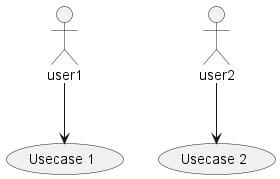

The diagram above was rendered by PlantUML. Its source (embedded in the PNG):
@startuml
'default
top to bottom direction
user1 --> (Usecase 1)
user2 --> (Usecase 2)

@enduml